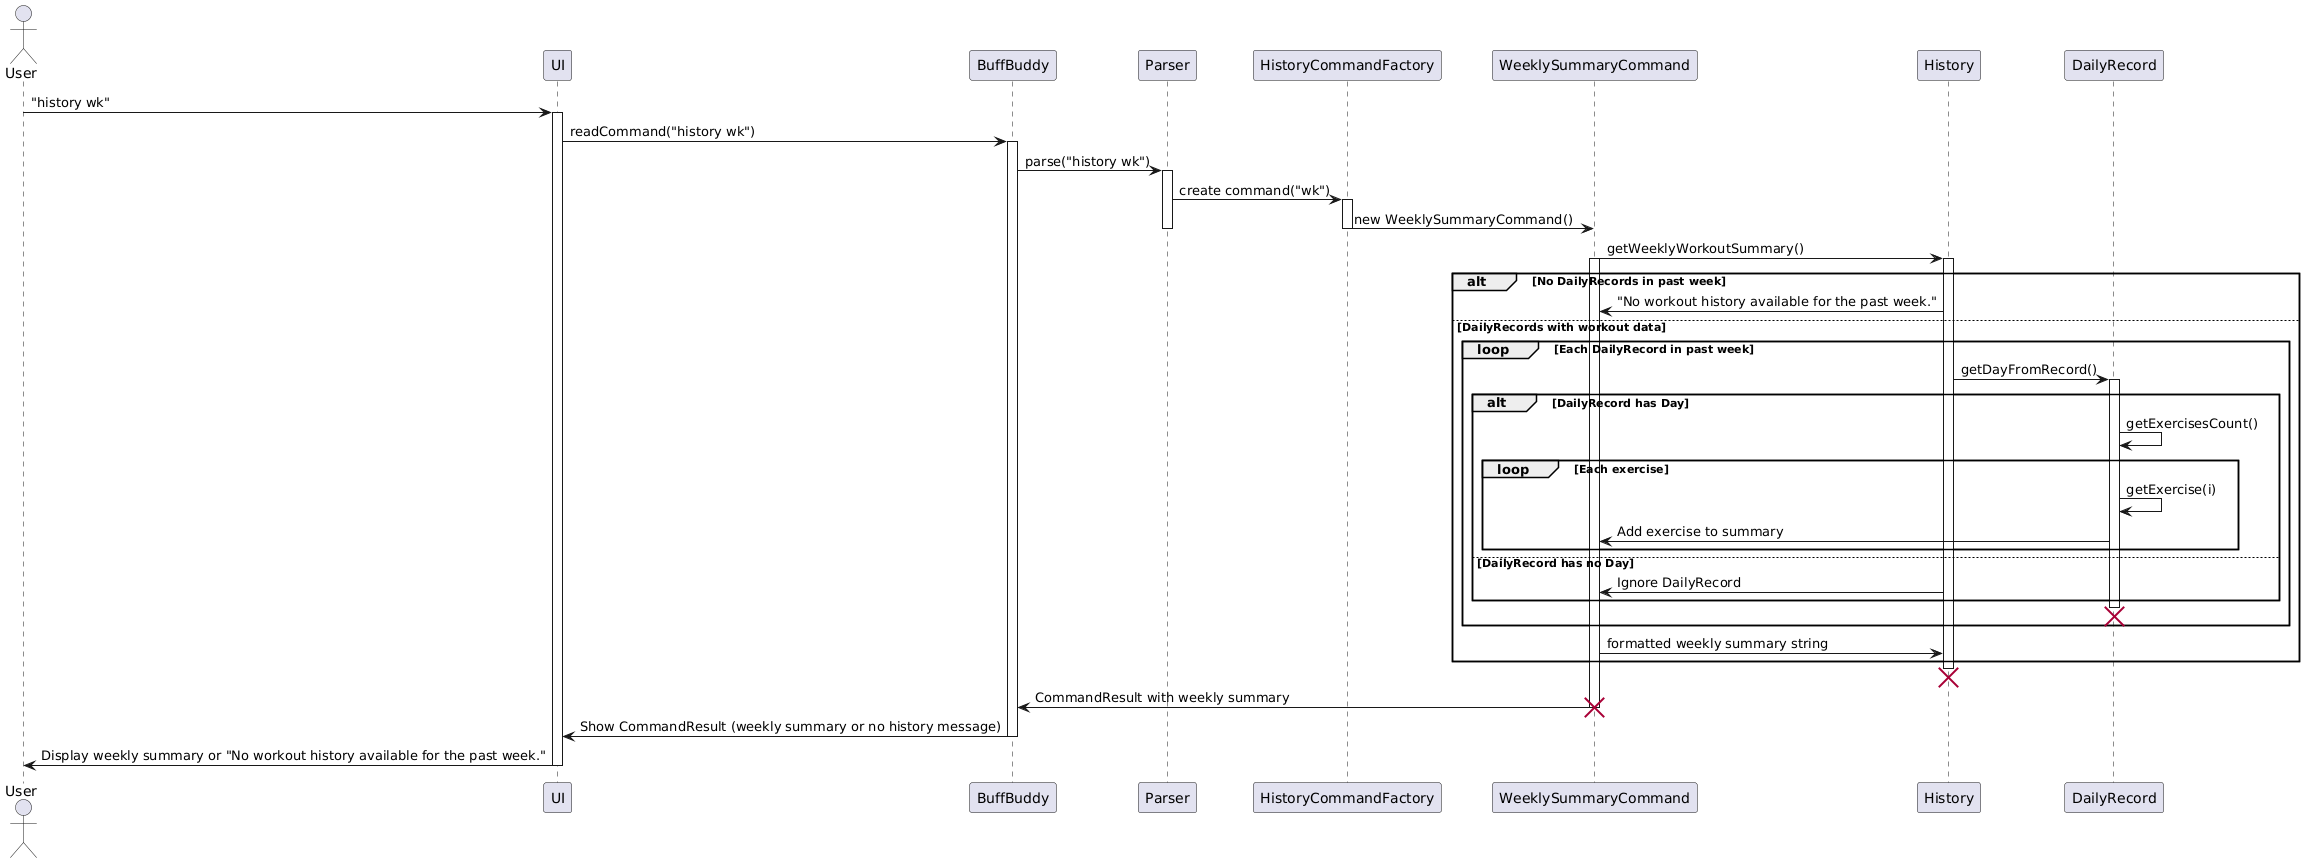

The diagram above was rendered by PlantUML. Its source (embedded in the PNG):
@startuml
actor User
participant UI
participant BuffBuddy
participant Parser
participant HistoryCommandFactory
participant WeeklySummaryCommand
participant History
participant DailyRecord

User -> UI: "history wk"
activate UI
UI -> BuffBuddy: readCommand("history wk")
activate BuffBuddy
BuffBuddy -> Parser: parse("history wk")
activate Parser
Parser -> HistoryCommandFactory: create command("wk")
activate HistoryCommandFactory
HistoryCommandFactory -> WeeklySummaryCommand: new WeeklySummaryCommand()
deactivate HistoryCommandFactory
deactivate Parser

WeeklySummaryCommand -> History: getWeeklyWorkoutSummary()
activate WeeklySummaryCommand
activate History

alt No DailyRecords in past week
    History -> WeeklySummaryCommand: "No workout history available for the past week."
else DailyRecords with workout data
    loop Each DailyRecord in past week
        History -> DailyRecord: getDayFromRecord()
        activate DailyRecord
        alt DailyRecord has Day
            DailyRecord -> DailyRecord: getExercisesCount()
            loop Each exercise
                DailyRecord -> DailyRecord: getExercise(i)
                DailyRecord -> WeeklySummaryCommand: Add exercise to summary
            end
        else DailyRecord has no Day
            History -> WeeklySummaryCommand: Ignore DailyRecord
        end
        deactivate DailyRecord
        destroy DailyRecord
    end
    WeeklySummaryCommand -> History: formatted weekly summary string
end
deactivate History
destroy History

WeeklySummaryCommand -> BuffBuddy: CommandResult with weekly summary
deactivate WeeklySummaryCommand
destroy WeeklySummaryCommand

BuffBuddy -> UI: Show CommandResult (weekly summary or no history message)
deactivate BuffBuddy
UI -> User: Display weekly summary or "No workout history available for the past week."
deactivate UI
@enduml